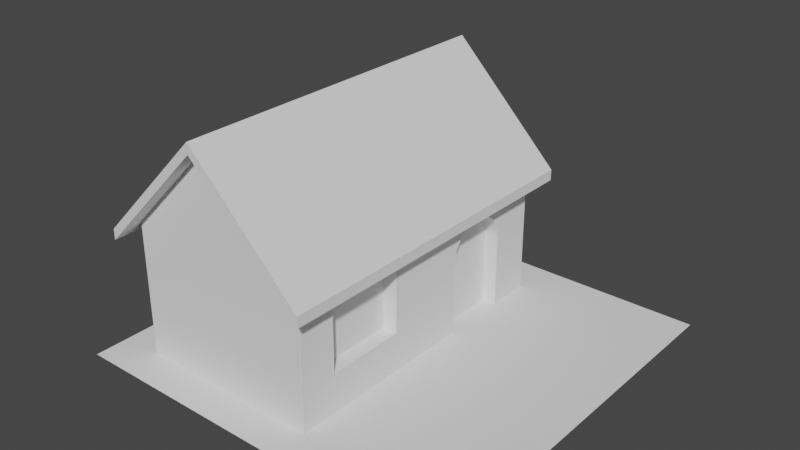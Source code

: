 # Source: House.blend  (saved by Blender 2.91.10; exported with 4.5.12 LTS)
import bpy
from mathutils import Matrix  # noqa: F401  (used for matrix-valued properties, if any)

bpy.ops.wm.read_factory_settings(use_empty=True)
scene = bpy.context.scene
scene.name = 'Scene'

# ---- collections
col_collection = bpy.data.collections.new('Collection'); scene.collection.children.link(col_collection)

# ---- world
world_world = bpy.data.worlds.new('World'); scene.world = world_world
world_world.use_nodes = True; world_world.node_tree.nodes.clear()
_N = world_world.node_tree.nodes; _L = world_world.node_tree.links
n0 = _N.new('ShaderNodeOutputWorld'); n0.name = 'World Output'; n0.location = (300, 300)
n1 = _N.new('ShaderNodeBackground'); n1.name = 'Background'; n1.location = (10, 300)
n1.inputs[0].default_value = (0.05088, 0.05088, 0.05088, 1.0)
_L.new(n1.outputs[0], n0.inputs[0])
n0.is_active_output = True
world_world.color = (0.05088, 0.05088, 0.05088)
world_world.use_sun_shadow = False
world_world.sun_shadow_jitter_overblur = 0.0

# ---- meshes
me_plane = bpy.data.meshes.new('Plane')
me_plane.from_pydata([(-1.0, -1.0, 0.0), (1.0, -1.0, 0.0), (-1.0, 1.0, 0.0), (1.0, 1.0, 0.0)], [], [(0, 1, 3, 2)])
_uv = me_plane.uv_layers.new(name='UVMap')
_uv.uv.foreach_set('vector', [0.0, 0.0, 1.0, 0.0, 1.0, 1.0, 0.0, 1.0])
me_plane.use_remesh_fix_poles = True
me_plane.use_remesh_preserve_attributes = False
me_plane.use_mirror_vertex_groups = False
me_plane.update()
me_plane_001 = bpy.data.meshes.new('Plane.001')
me_plane_001.from_pydata([(-3.201, -3.252, 2.98e-08), (0.6253, -3.252, 2.98e-08), (-3.201, 3.124, 2.98e-08), (0.6253, 3.124, 2.98e-08), (-3.201, 3.124, 2.733), (-3.201, -3.252, 2.733), (0.6253, -2.461, 2.275), (0.6253, 1.536, 2.183), (-1.288, -3.252, 4.663), (-1.288, 3.124, 4.663), (-3.201, -0.06395, 2.98e-08), (0.6253, -0.06395, 2.98e-08), (-3.201, -0.06395, 2.733), (0.6253, 1.524, 2.183), (0.6253, -0.8551, 2.275), (0.6253, 3.124, 2.733), (0.6253, 2.208, 2.98e-08), (0.6253, 0.8519, 2.98e-08), (0.6253, 1.524, 2.183), (0.6253, 2.208, 1.499), (0.6253, 1.786, 2.131), (0.6253, 2.008, 1.983), (0.6253, 2.156, 1.761), (0.6253, 1.536, 2.183), (0.6253, 0.8519, 1.499), (0.6253, 1.274, 2.131), (0.6253, 1.052, 1.983), (0.6253, 0.904, 1.761), (0.6253, 1.524, 2.183), (0.6253, 1.536, 2.183), (0.34, 2.208, 2.98e-08), (0.34, 0.8519, 2.98e-08), (0.34, 1.524, 2.183), (0.34, 2.208, 1.499), (0.34, 1.786, 2.131), (0.34, 2.008, 1.983), (0.34, 2.156, 1.761), (0.34, 1.536, 2.183), (0.34, 0.8519, 1.499), (0.34, 1.274, 2.131), (0.34, 1.052, 1.983), (0.34, 0.904, 1.761), (0.6253, -3.252, 2.733), (0.6253, -2.461, 0.8159), (0.6253, -0.8551, 0.8159), (0.6253, -0.06395, 2.733), (0.3356, -2.461, 0.8159), (0.3356, -0.8551, 0.8159), (0.3356, -2.461, 2.275), (0.3356, -0.8551, 2.275)], [(13, 7)], [(0, 1, 42, 8, 5), (10, 0, 5, 12), (3, 2, 4, 9, 15), (2, 10, 12, 4), (14, 6, 48, 49), (45, 11, 17, 24, 27, 26, 25, 23, 18, 20, 21, 22, 19, 16, 3, 15), (23, 25, 39, 37), (21, 20, 34, 35), (18, 23, 37, 32), (25, 26, 40, 39), (22, 21, 35, 36), (16, 19, 33, 30), (26, 27, 41, 40), (19, 22, 36, 33), (24, 17, 31, 38), (20, 18, 32, 34), (27, 24, 38, 41), (35, 34, 32, 37, 39, 40, 41, 38, 31, 30, 33, 36), (43, 6, 42, 1), (44, 43, 1, 11), (6, 14, 45, 42), (14, 44, 11, 45), (46, 47, 49, 48), (6, 43, 46, 48), (43, 44, 47, 46), (44, 14, 49, 47)])
me_plane_001.polygons.foreach_set('use_smooth', [True] * 26)
_uv = me_plane_001.uv_layers.new(name='UVMap')
_uv.uv.foreach_set('vector', [0.0, 0.0, 1.0, 0.0, 1.0, 0.0, 0.5, 0.0, 0.0, 0.0, 0.0, 0.5, 0.0, 0.0, 0.0, 0.0, 0.0, 0.5, 1.0, 1.0, 0.0, 1.0, 0.0, 1.0, 0.5, 1.0, 1.0, 1.0, 0.0, 1.0, 0.0, 0.5, 0.0, 0.5, 0.0, 1.0, 1.0, 0.4001, 1.0, 0.09989, 1.0, 0.09989, 1.0, 0.4001, 1.0, 0.5, 1.0, 0.5, 0.0, 0.0, 0.0, 0.0, 0.0, 0.0, 0.0, 0.0, 0.0, 0.0, 0.0, 0.0, 0.0, 0.0, 0.0, 0.0, 0.0, 0.0, 0.0, 0.0, 0.0, 0.0, 0.0, 0.0, 1.0, 1.0, 1.0, 1.0, 0.0, 0.0, 0.0, 0.0, 0.0, 0.0, 0.0, 0.0, 0.0, 0.0, 0.0, 0.0, 0.0, 0.0, 0.0, 0.0, 0.0, 0.0, 0.0, 0.0, 0.0, 0.0, 0.0, 0.0, 0.0, 0.0, 0.0, 0.0, 0.0, 0.0, 0.0, 0.0, 0.0, 0.0, 0.0, 0.0, 0.0, 0.0, 0.0, 0.0, 0.0, 0.0, 0.0, 0.0, 0.0, 0.0, 0.0, 0.0, 0.0, 0.0, 0.0, 0.0, 0.0, 0.0, 0.0, 0.0, 0.0, 0.0, 0.0, 0.0, 0.0, 0.0, 0.0, 0.0, 0.0, 0.0, 0.0, 0.0, 0.0, 0.0, 0.0, 0.0, 0.0, 0.0, 0.0, 0.0, 0.0, 0.0, 0.0, 0.0, 0.0, 0.0, 0.0, 0.0, 0.0, 0.0, 0.0, 0.0, 0.0, 0.0, 0.0, 0.0, 0.0, 0.0, 0.0, 0.0, 0.0, 0.0, 0.0, 0.0, 0.0, 0.0, 0.0, 0.0, 0.0, 0.0, 0.0, 0.0, 0.0, 0.0, 0.0, 0.0, 1.0, 0.09989, 1.0, 0.09989, 1.0, 0.0, 1.0, 0.0, 1.0, 0.4001, 1.0, 0.09989, 1.0, 0.0, 1.0, 0.5, 1.0, 0.09989, 1.0, 0.4001, 1.0, 0.5, 1.0, 0.0, 1.0, 0.4001, 1.0, 0.4001, 1.0, 0.5, 1.0, 0.5, 1.0, 0.09989, 1.0, 0.4001, 1.0, 0.4001, 1.0, 0.09989, 1.0, 0.09989, 1.0, 0.09989, 1.0, 0.09989, 1.0, 0.09989, 1.0, 0.09989, 1.0, 0.4001, 1.0, 0.4001, 1.0, 0.09989, 1.0, 0.4001, 1.0, 0.4001, 1.0, 0.4001, 1.0, 0.4001])
me_plane_001.use_remesh_fix_poles = True
me_plane_001.use_remesh_preserve_attributes = False
me_plane_001.use_mirror_vertex_groups = False
me_plane_001.update()
me_plane_002 = bpy.data.meshes.new('Plane.002')
me_plane_002.from_pydata([(-3.516, 3.124, 2.415), (-3.516, -3.252, 2.415), (-1.288, -3.252, 4.663), (-1.288, 3.124, 4.663), (-1.288, 3.124, 4.882), (0.967, -3.252, 2.608), (0.967, 3.124, 2.388), (0.967, -3.252, 2.388), (-1.288, -3.252, 4.882), (-3.516, 3.124, 2.634), (-3.516, -3.252, 2.634), (0.967, 3.124, 2.608)], [], [(8, 5, 11, 4), (2, 3, 6, 7), (0, 1, 10, 9), (10, 8, 4, 9), (1, 0, 3, 2), (6, 3, 4, 11), (3, 0, 9, 4), (2, 7, 5, 8), (7, 6, 11, 5), (1, 2, 8, 10)])
_uv = me_plane_002.uv_layers.new(name='UVMap')
_uv.uv.foreach_set('vector', [0.5, 0.0, 1.089, 0.0, 1.089, 1.0, 0.5, 1.0, 0.5, 0.0, 0.5, 1.0, 1.089, 1.0, 1.089, 0.0, -0.08235, 1.0, -0.08235, 0.0, -0.08235, 0.0, -0.08235, 1.0, -0.08235, 0.0, 0.5, 0.0, 0.5, 1.0, -0.08235, 1.0, -0.08235, 0.0, -0.08235, 1.0, 0.5, 1.0, 0.5, 0.0, 1.089, 1.0, 0.5, 1.0, 0.5, 1.0, 1.089, 1.0, 0.5, 1.0, -0.08235, 1.0, -0.08235, 1.0, 0.5, 1.0, 0.5, 0.0, 1.089, 0.0, 1.089, 0.0, 0.5, 0.0, 1.089, 0.0, 1.089, 1.0, 1.089, 1.0, 1.089, 0.0, -0.08235, 0.0, 0.5, 0.0, 0.5, 0.0, -0.08235, 0.0])
me_plane_002.use_remesh_fix_poles = True
me_plane_002.use_remesh_preserve_attributes = False
me_plane_002.use_mirror_vertex_groups = False
me_plane_002.update()

# ---- objects
ob_plane = bpy.data.objects.new('Plane', me_plane)
ob_plane_001 = bpy.data.objects.new('Plane.001', me_plane_001)
ob_plane_002 = bpy.data.objects.new('Plane.002', me_plane_002)

# ---- transforms, parenting, visibility, modifiers, constraints
ob_plane.location = (0.0, 0.0, 0.0)
ob_plane.scale = (4.0, 4.0, 4.0)
ob_plane.lineart.crease_threshold = 0.0
ob_plane_001.location = (0.0, 0.0, 0.0)
ob_plane_001.lineart.crease_threshold = 0.0
_m = ob_plane_001.modifiers.new('Bevel', 'BEVEL')
_m.width = 0.01
_m.width_pct = 0.01
_m.use_clamp_overlap = False
_m.harden_normals = True
ob_plane_002.location = (0.0, 0.0, 0.0)
ob_plane_002.scale = (1.0, 1.11, 1.0)
ob_plane_002.lineart.crease_threshold = 0.0

# ---- collection membership
col_collection.objects.link(ob_plane)
col_collection.objects.link(ob_plane_001)
col_collection.objects.link(ob_plane_002)

# ---- scene / render settings (as saved in the file)
scene.frame_start = 1; scene.frame_end = 250; scene.frame_set(36)
scene.render.engine = 'BLENDER_EEVEE_NEXT'
scene.cycles.use_denoising = False
scene.cycles.samples = 128
scene.cycles.sampling_pattern = 'TABULATED_SOBOL'
scene.cycles.use_adaptive_sampling = False
scene.cycles.use_light_tree = False
scene.view_settings.view_transform = 'Filmic'
bpy.context.view_layer.update()

# ---- added for rendering (the .blend has no active camera and no usable light): camera, sun
cam_auto = bpy.data.cameras.new('AutoCamera')
cam_auto.lens = 50.0
cam_auto.sensor_width = 36.0
cam_auto.clip_end = 1000.0
ob_auto_camera = bpy.data.objects.new('AutoCamera', cam_auto)
scene.collection.objects.link(ob_auto_camera)
ob_auto_camera.location = (11.4009, -13.6811, 11.5619)
ob_auto_camera.rotation_euler = (1.09748, -7.21219e-08, 0.694738)
scene.camera = ob_auto_camera
light_auto_sun = bpy.data.lights.new('AutoSun', 'SUN')
light_auto_sun.energy = 3.0
light_auto_sun.angle = 0.0523599
ob_auto_sun = bpy.data.objects.new('AutoSun', light_auto_sun)
scene.collection.objects.link(ob_auto_sun)
ob_auto_sun.rotation_euler = (0.872665, 0.174533, 0.523599)
bpy.context.view_layer.update()
